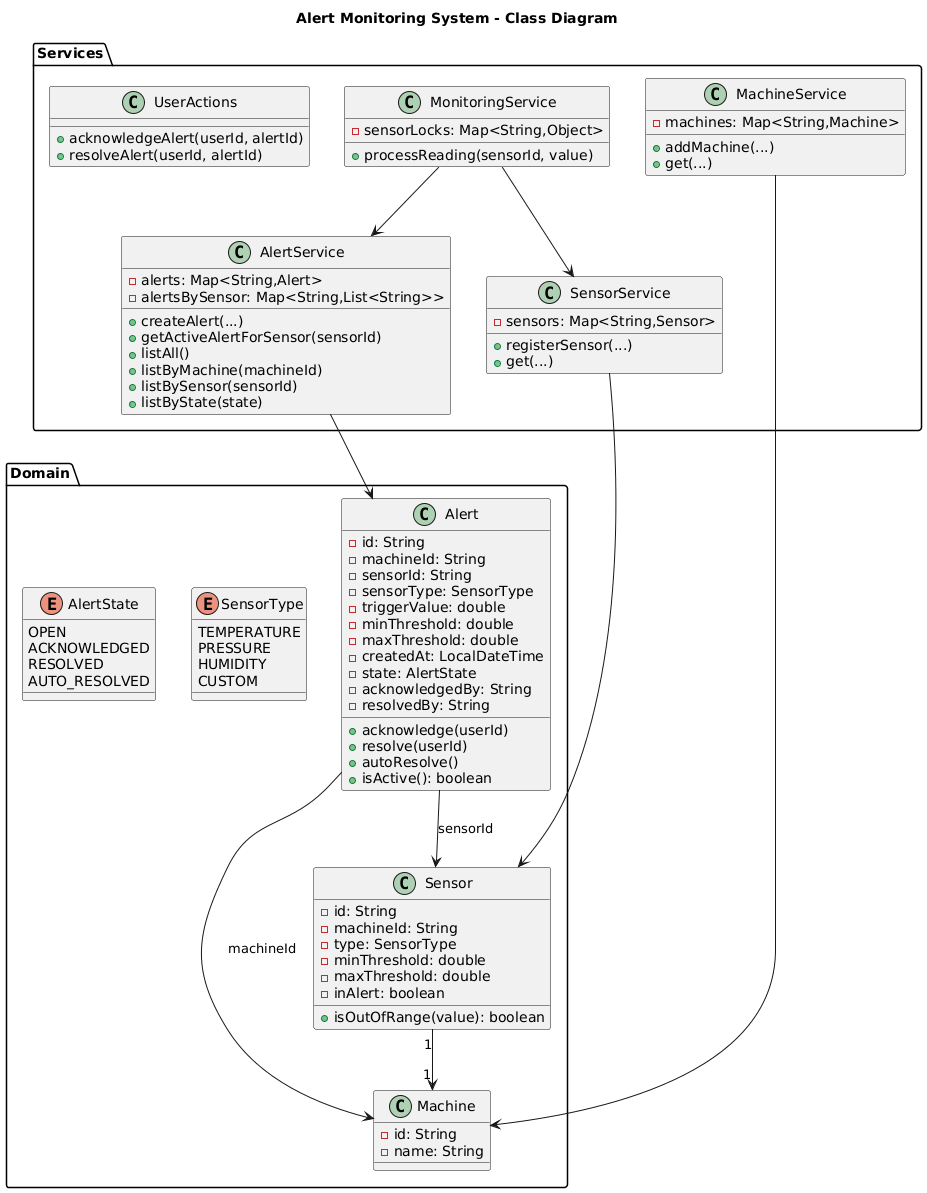

The diagram above was rendered by PlantUML. Its source (embedded in the PNG):
@startuml
title Alert Monitoring System - Class Diagram

package "Domain" {
  class Machine {
    - id: String
    - name: String
  }

  class Sensor {
    - id: String
    - machineId: String
    - type: SensorType
    - minThreshold: double
    - maxThreshold: double
    - inAlert: boolean
    + isOutOfRange(value): boolean
  }

  class Alert {
    - id: String
    - machineId: String
    - sensorId: String
    - sensorType: SensorType
    - triggerValue: double
    - minThreshold: double
    - maxThreshold: double
    - createdAt: LocalDateTime
    - state: AlertState
    - acknowledgedBy: String
    - resolvedBy: String
    + acknowledge(userId)
    + resolve(userId)
    + autoResolve()
    + isActive(): boolean
  }

  enum SensorType {
    TEMPERATURE
    PRESSURE
    HUMIDITY
    CUSTOM
  }
  enum AlertState {
    OPEN
    ACKNOWLEDGED
    RESOLVED
    AUTO_RESOLVED
  }
}

package "Services" {
  class MachineService {
    - machines: Map<String,Machine>
    + addMachine(...)
    + get(...)
  }

  class SensorService {
    - sensors: Map<String,Sensor>
    + registerSensor(...)
    + get(...)
  }

  class AlertService {
    - alerts: Map<String,Alert>
    - alertsBySensor: Map<String,List<String>>
    + createAlert(...)
    + getActiveAlertForSensor(sensorId)
    + listAll()
    + listByMachine(machineId)
    + listBySensor(sensorId)
    + listByState(state)
  }

  class MonitoringService {
    - sensorLocks: Map<String,Object>
    + processReading(sensorId, value)
  }

  class UserActions {
    + acknowledgeAlert(userId, alertId)
    + resolveAlert(userId, alertId)
  }
}

' relationships
MachineService --> Machine
SensorService --> Sensor
MonitoringService --> SensorService
MonitoringService --> AlertService
AlertService --> Alert

Sensor "1" --> "1" Machine
Alert --> Sensor : sensorId
Alert --> Machine : machineId
@enduml